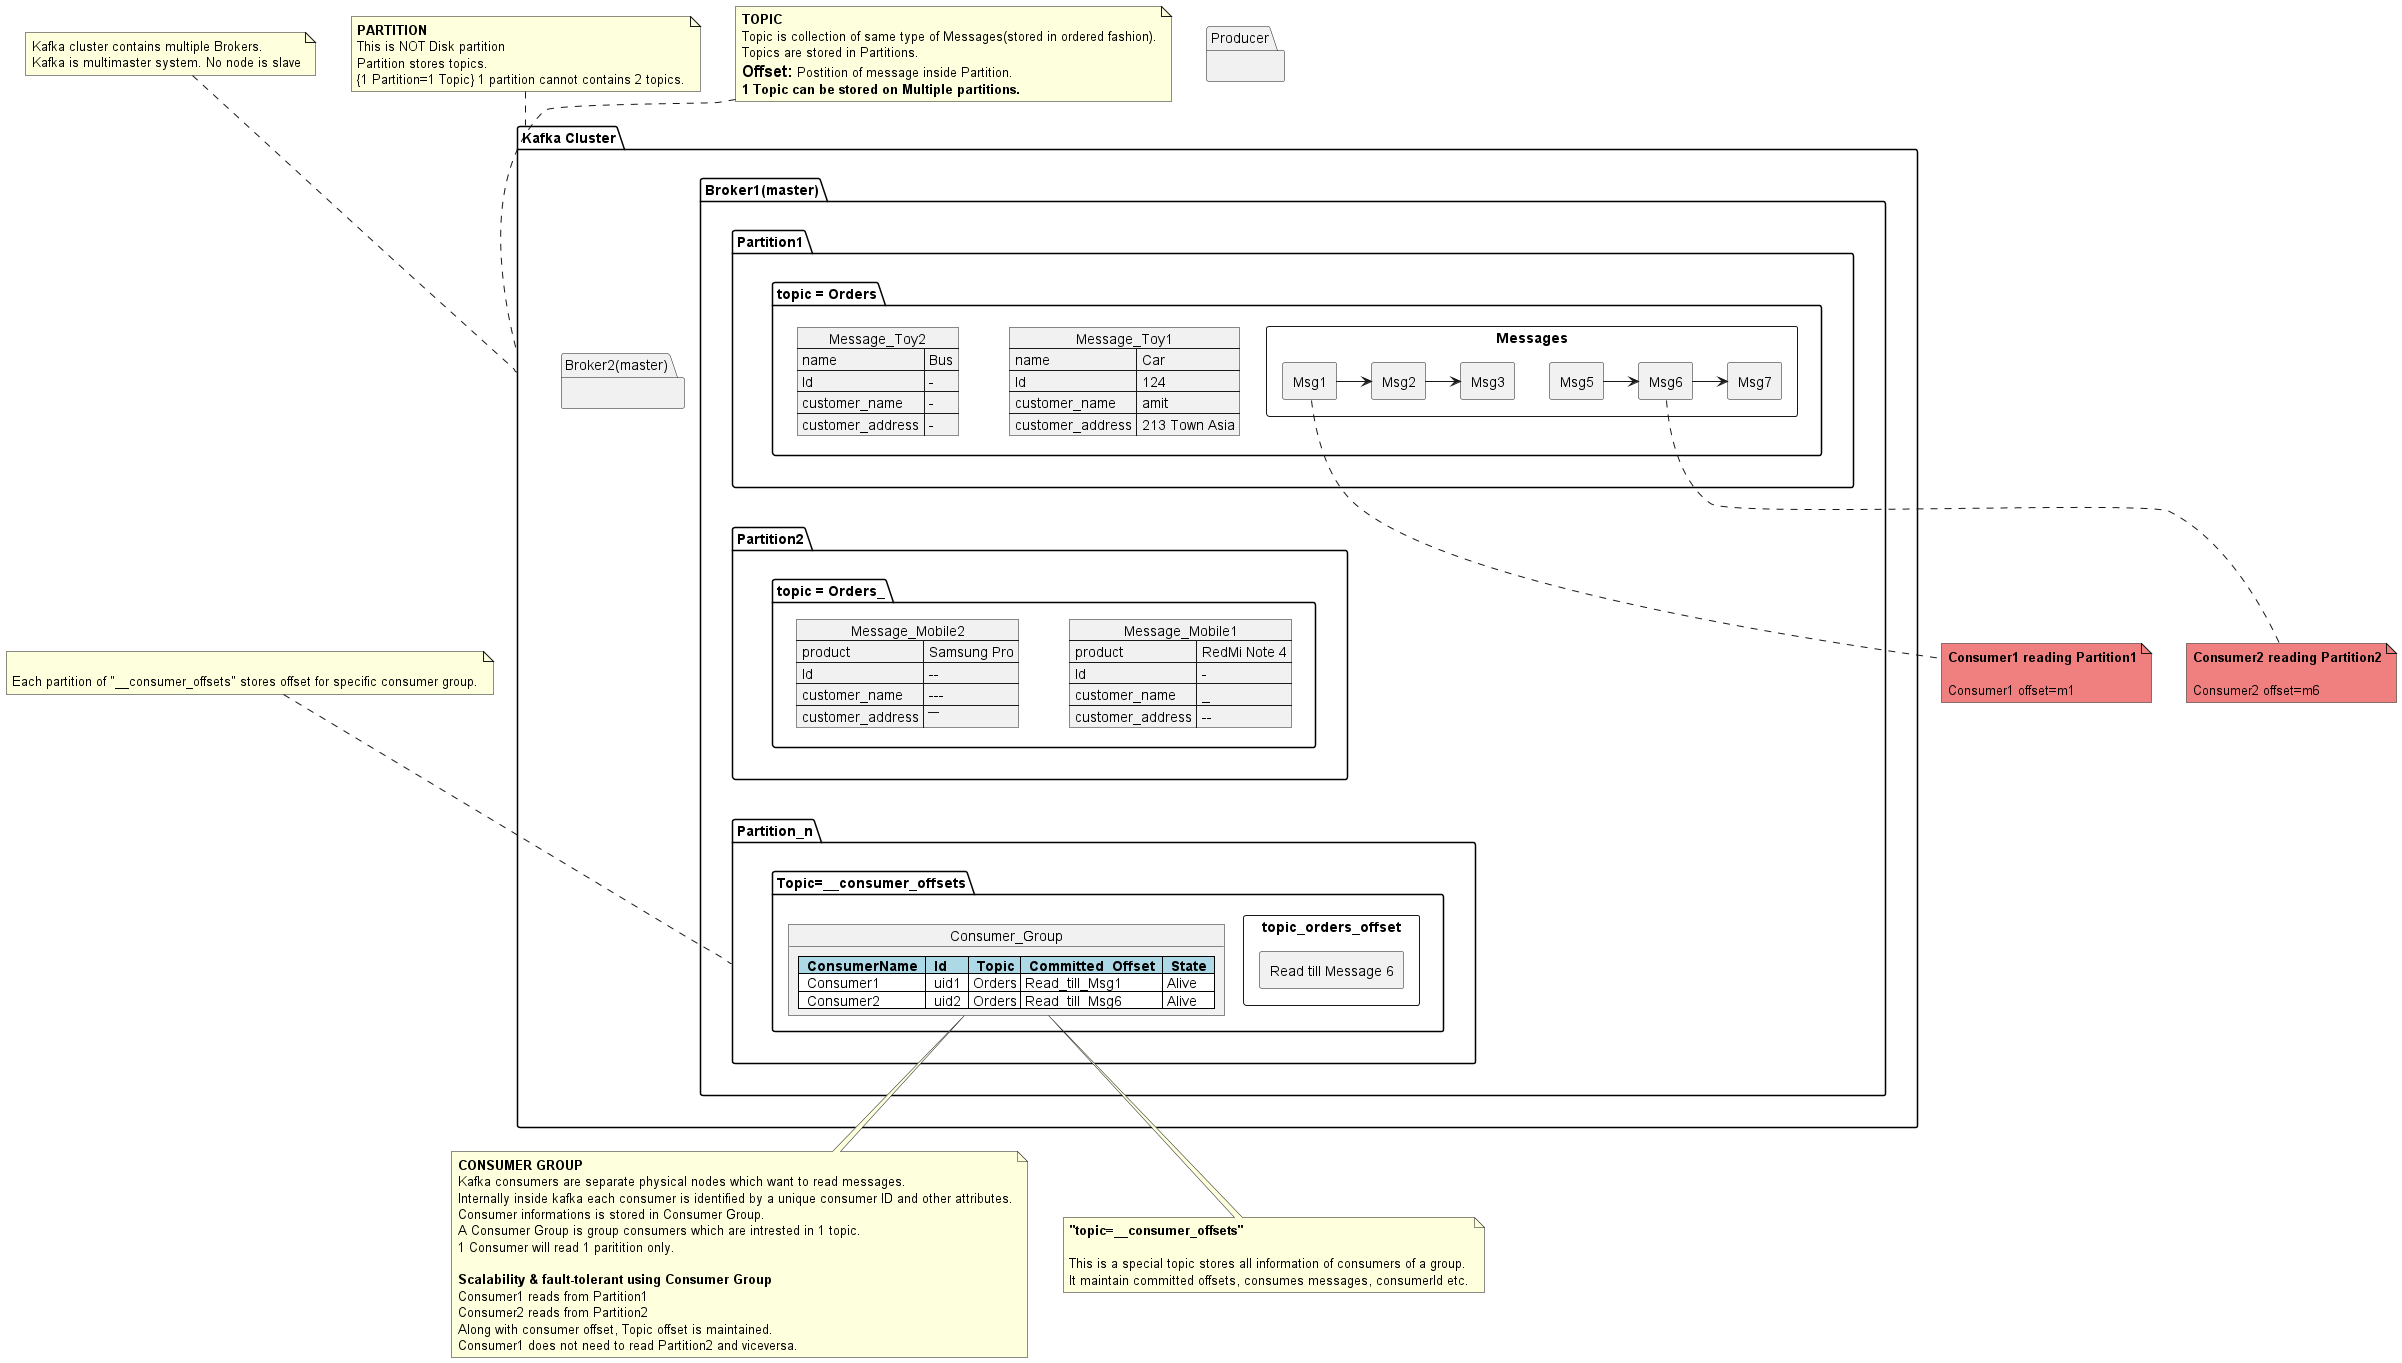

The diagram above was rendered by PlantUML. Its source (embedded in the PNG):
@startuml kafka
allowmixing
package "Producer" as pro {
}

package "Kafka Cluster" as kc {
  package "Broker2(master)" as bm2{ }
  package "Broker1(master)"{
    package Partition1 as p1 {
      package "topic = Orders"{
        json Message_Toy1 {
            "name":"Car",
            "Id":"124",
            "customer_name": "amit",
            "customer_address": "213 Town Asia"
        }
        json Message_Toy2 {
            "name":"Bus",
            "Id":"-",
            "customer_name": "-",
            "customer_address": "-"
        }
        rectangle "Messages"{
          rectangle "Msg1" as m1
          rectangle "Msg2" as m2
          m1 -> m2
          rectangle "Msg3" as m3
          m2 -> m3
        }
      }
    }
    package Partition2 as p2{
      package "topic = Orders_" as to1{
        json Message_Mobile1 {
            "product":"RedMi Note 4",
            "Id":"-",
            "customer_name": "_",
            "customer_address": "--"
        } 
        json Message_Mobile2 {
            "product":"Samsung Pro",
            "Id":"--",
            "customer_name": "---",
            "customer_address": "----"
        }
        rectangle "Messages"{
          rectangle "Msg5" as m5
          rectangle "Msg6" as m6
          m5 -> m6
          rectangle "Msg7" as m7
          m6 -> m7
        }
      }
    }
    package Partition_n as pn{
      package "Topic=__consumer_offsets" as conf{
        object Consumer_Group {
          <#lightblue,#black>|=  ConsumerName  |=  Id  |=  Topic |=  Committed_Offset  |=  State  |
          <#white>|  Consumer1  |  uid1  | Orders | Read_till_Msg1 | Alive |
          <#white>|  Consumer2  |  uid2  | Orders | Read_till_Msg6 | Alive |
        }
        rectangle "topic_orders_offset"{
          rectangle "Read till Message 6"
        }
      }
    }
  }
}
note bottom of Consumer_Group
<b>CONSUMER GROUP
Kafka consumers are separate physical nodes which want to read messages.
Internally inside kafka each consumer is identified by a unique consumer ID and other attributes.
Consumer informations is stored in Consumer Group.
A Consumer Group is group consumers which are intrested in 1 topic.
1 Consumer will read 1 paritition only.

<b>Scalability & fault-tolerant using Consumer Group
Consumer1 reads from Partition1
Consumer2 reads from Partition2
Along with consumer offset, Topic offset is maintained.
Consumer1 does not need to read Partition2 and viceversa.
end note

note bottom of Consumer_Group
<b>"topic=__consumer_offsets"

This is a special topic stores all information of consumers of a group.
It maintain committed offsets, consumes messages, consumerId etc.
end note

note top of kc
Kafka cluster contains multiple Brokers.
Kafka is multimaster system. No node is slave
end note

note top of kc
<b>PARTITION
This is NOT Disk partition
Partition stores topics.
{1 Partition=1 Topic} 1 partition cannot contains 2 topics.
end note

note top of kc
<b>TOPIC
Topic is collection of same type of Messages(stored in ordered fashion).
Topics are stored in Partitions.
<size:16><b>Offset:</size> Postition of message inside Partition.
<b>1 Topic can be stored on Multiple partitions.
end note

note top of pn

Each partition of "__consumer_offsets" stores offset for specific consumer group.
end note

note bottom of m1 #LightCoral
<b>Consumer1 reading Partition1

Consumer1 offset=m1
end note

note bottom of m6 #LightCoral
<b>Consumer2 reading Partition2

Consumer2 offset=m6
end note

/'For Top to down layout of packages'/
p1 -[hidden]-> p2
p2 -[hidden]-> pn

@enduml